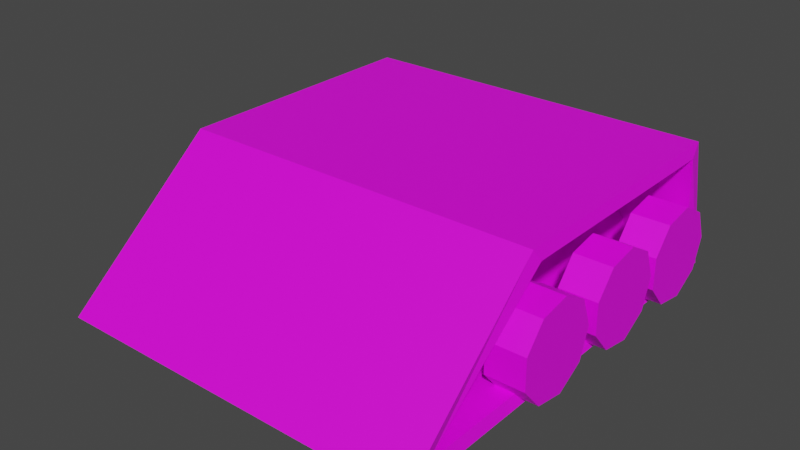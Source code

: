 # Source: wheels_1.blend  (saved by Blender 3.6.11; exported with 4.5.12 LTS)
import bpy
from mathutils import Matrix  # noqa: F401  (used for matrix-valued properties, if any)

bpy.ops.wm.read_factory_settings(use_empty=True)
scene = bpy.context.scene
scene.name = 'Scene'

# ---- collections
col_collection = bpy.data.collections.new('Collection'); scene.collection.children.link(col_collection)

# ---- images (referenced by path relative to the original .blend; pixels are not part of the script)
import os
ASSET_DIR = os.environ.get("B2B_ASSET_DIR", "")  # directory of the original .blend (textures are referenced by path, not embedded)
HERE = os.path.dirname(os.path.abspath(__file__))  # packed textures are extracted next to this script under _unpacked/

def load_image(name, relpath, width, height, colorspace="sRGB"):
    """Load a texture the original file referenced (path relative to the .blend, or extracted next to this script)."""
    p = next((c for c in (os.path.join(HERE, relpath), os.path.join(ASSET_DIR, relpath)) if relpath and os.path.exists(c)), "")
    if p:
        img = bpy.data.images.load(p, check_existing=True)
        img.name = name
    else:  # same state as the original file: an image datablock whose file is absent (Cycles renders it pink)
        img = bpy.data.images.new(name, width, height)
        img.source = "FILE"
        img.filepath = "//" + (relpath or name)
    img.colorspace_settings.name = colorspace
    return img
img_material_001_base_color = load_image('Material.001 Base Color', 'wheels_1_Material.jpg', 1024, 1024, 'sRGB')
img_material_002_base_color = load_image('Material.002 Base Color', 'wheels_1_Material_1.jpg', 1024, 1024, 'sRGB')

# ---- materials (node trees are filled in below, after node groups)
mat_material_001 = bpy.data.materials.new('Material.001')
mat_material_001.use_transparent_shadow = False
mat_material_002 = bpy.data.materials.new('Material.002')
mat_material_002.use_transparent_shadow = False

# ---- material node trees
mat_material_001.use_nodes = True; mat_material_001.node_tree.nodes.clear()
_N = mat_material_001.node_tree.nodes; _L = mat_material_001.node_tree.links
n0 = _N.new('ShaderNodeBsdfPrincipled'); n0.name = 'Principled BSDF'; n0.location = (10, 300)
n0.distribution = 'GGX'
n0.subsurface_method = 'RANDOM_WALK_SKIN'
n0.inputs[3].default_value = 1.45
n0.inputs[27].default_value = (0.0, 0.0, 0.0, 1.0)
n0.inputs[28].default_value = 1.0
n1 = _N.new('ShaderNodeOutputMaterial'); n1.name = 'Material Output'; n1.location = (300, 300)
n2 = _N.new('ShaderNodeTexImage'); n2.name = 'Image Texture'; n2.location = (-280, 280)
n2.image = img_material_001_base_color
_L.new(n0.outputs[0], n1.inputs[0])
_L.new(n2.outputs[0], n0.inputs[0])
n1.is_active_output = True
mat_material_002.use_nodes = True; mat_material_002.node_tree.nodes.clear()
_N = mat_material_002.node_tree.nodes; _L = mat_material_002.node_tree.links
n0 = _N.new('ShaderNodeBsdfPrincipled'); n0.name = 'Principled BSDF'; n0.location = (10, 300)
n0.distribution = 'GGX'
n0.subsurface_method = 'RANDOM_WALK_SKIN'
n0.inputs[3].default_value = 1.45
n0.inputs[27].default_value = (0.0, 0.0, 0.0, 1.0)
n0.inputs[28].default_value = 1.0
n1 = _N.new('ShaderNodeOutputMaterial'); n1.name = 'Material Output'; n1.location = (300, 300)
n2 = _N.new('ShaderNodeTexImage'); n2.name = 'Image Texture'; n2.location = (-280, 280)
n2.image = img_material_002_base_color
_L.new(n0.outputs[0], n1.inputs[0])
_L.new(n2.outputs[0], n0.inputs[0])
n1.is_active_output = True

# ---- world
world_world = bpy.data.worlds.new('World'); scene.world = world_world
world_world.use_nodes = True; world_world.node_tree.nodes.clear()
_N = world_world.node_tree.nodes; _L = world_world.node_tree.links
n0 = _N.new('ShaderNodeOutputWorld'); n0.name = 'World Output'; n0.location = (300, 300)
n1 = _N.new('ShaderNodeBackground'); n1.name = 'Background'; n1.location = (10, 300)
n1.inputs[0].default_value = (0.05088, 0.05088, 0.05088, 1.0)
_L.new(n1.outputs[0], n0.inputs[0])
n0.is_active_output = True
world_world.color = (0.05088, 0.05088, 0.05088)
world_world.use_sun_shadow = False
world_world.sun_shadow_jitter_overblur = 0.0

# ---- meshes
me_cube = bpy.data.meshes.new('Cube')
me_cube.from_pydata([(0.2075, -0.1364, -0.2257), (0.2769, -0.429, -0.4743), (0.0, -0.1523, -0.2), (3.775e-08, -0.5, -0.5), (0.2075, 0.4174, -0.2257), (0.2769, 0.4553, -0.4743), (0.0, 0.4502, -0.2), (-3.775e-08, 0.5, -0.5), (0.4234, -0.5, -0.5), (0.4234, 0.5, -0.5), (0.4163, -0.1523, -0.2), (0.4163, 0.4502, -0.2), (0.4162, -0.429, -0.4743), (0.4162, 0.4553, -0.4743), (0.4235, -0.1364, -0.2257), (0.4235, 0.4174, -0.2257)], [], [(10, 11, 6, 2), (3, 2, 6, 7), (7, 6, 11, 9), (9, 8, 3, 7), (8, 10, 2, 3), (5, 4, 0, 1), (13, 12, 8, 9), (12, 14, 10, 8), (15, 13, 9, 11), (14, 15, 11, 10), (5, 1, 12, 13), (1, 0, 14, 12), (4, 5, 13, 15), (0, 4, 15, 14)])
_uv = me_cube.uv_layers.new(name='UVMap')
_uv.uv.foreach_set('vector', [0.8328, 0.1895, 0.8328, 0.518, 0.6058, 0.518, 0.6058, 0.1895, 0.6058, 0.5451, 0.4423, 0.3556, 0.4423, 0.02712, 0.6058, -2.648e-08, 0.1658, 0.8176, 3.25e-09, 0.8176, -6.668e-09, 0.5907, 0.1658, 0.5451, 4.873e-08, 0.5451, 0.0, 0.0, 0.2725, -1.624e-08, 0.2725, 0.5451, 0.8784, 1.624e-08, 0.8328, 0.1895, 0.6058, 0.1895, 0.6058, 0.0, 0.6058, 0.518, 0.7465, 0.5387, 0.7465, 0.8405, 0.6058, 1.0, 0.4278, 0.5207, 0.4278, 0.03871, 0.4423, -1.933e-08, 0.4423, 0.5451, 0.4278, 0.03871, 0.2871, 0.1982, 0.2725, 0.1895, 0.4423, -1.933e-08, 0.2871, 0.5001, 0.4278, 0.5207, 0.4423, 0.5451, 0.2725, 0.518, 0.2871, 0.1982, 0.2871, 0.5001, 0.2725, 0.518, 0.2725, 0.1895, 0.8784, 0.482, 0.8784, 0.0, 0.9961, 0.0, 0.9961, 0.482, 0.8638, 0.5276, 0.8885, 0.6896, 0.7712, 0.68, 0.7465, 0.518, 0.2792, 0.5451, 0.2792, 0.6873, 0.1658, 0.7186, 0.1658, 0.5764, 0.8885, 0.6896, 0.8638, 0.9905, 0.7465, 0.9809, 0.7712, 0.68])
me_cube.materials.append(mat_material_001)
me_cube.use_mirror_vertex_groups = False
me_cube.update()
me_cylinder_001 = bpy.data.meshes.new('Cylinder.001')
me_cylinder_001.from_pydata([(0.4602, -0.1043, 0.004775), (0.3737, -0.1043, 0.004775), (0.4602, -0.1745, 0.01624), (0.3737, -0.1745, 0.01624), (0.4602, -0.2209, 0.07014), (0.3737, -0.2209, 0.07014), (0.4602, -0.2218, 0.1412), (0.3737, -0.2218, 0.1412), (0.4602, -0.1767, 0.1963), (0.3737, -0.1767, 0.1963), (0.4602, -0.1069, 0.2095), (0.3737, -0.1069, 0.2095), (0.4602, -0.04484, 0.1747), (0.3737, -0.04484, 0.1747), (0.4602, -0.01968, 0.1082), (0.3737, -0.01968, 0.1082), (0.4602, -0.04316, 0.0411), (0.3737, -0.04316, 0.0411)], [], [(0, 1, 3, 2), (2, 3, 5, 4), (4, 5, 7, 6), (6, 7, 9, 8), (8, 9, 11, 10), (10, 11, 13, 12), (12, 13, 15, 14), (3, 1, 17, 15, 13, 11, 9, 7, 5), (14, 15, 17, 16), (16, 17, 1, 0), (0, 2, 4, 6, 8, 10, 12, 14, 16)])
_uv = me_cylinder_001.uv_layers.new(name='UVMap')
_uv.uv.foreach_set('vector', [0.4175, 1.825e-08, 0.4175, 0.427, 0.3205, 0.427, 0.3205, 1.401e-08, 0.3205, -1.401e-08, 0.3205, 0.427, 0.2236, 0.427, 0.2236, 4.328e-08, 0.2236, 4.328e-08, 0.2236, 0.427, 0.09697, 0.427, 0.09697, 1.019e-07, 0.09697, 1.019e-07, 0.09697, 0.427, 1.778e-07, 0.427, 2.653e-08, 1.061e-07, 4.224e-08, 0.854, -5.403e-09, 0.427, 0.09697, 0.427, 0.09697, 0.854, 0.09697, 0.854, 0.09697, 0.427, 0.2236, 0.427, 0.2236, 0.854, 0.2236, 0.854, 0.2236, 0.427, 0.3205, 0.427, 0.3205, 0.854, 0.4019, 0.7695, 0.3205, 0.6725, 0.3205, 0.546, 0.4019, 0.449, 0.5266, 0.427, 0.6362, 0.4903, 0.6795, 0.6093, 0.6362, 0.7282, 0.5266, 0.7915, 0.641, 2.802e-08, 0.641, 0.427, 0.5441, 0.427, 0.5441, 2.378e-08, 0.5441, 2.378e-08, 0.5441, 0.427, 0.4175, 0.427, 0.4175, 1.825e-08, 0.8471, 4.831e-09, 0.9567, 0.06329, 1.0, 0.1822, 0.9567, 0.3012, 0.8471, 0.3645, 0.7224, 0.3425, 0.6411, 0.2455, 0.6411, 0.119, 0.7224, 0.02198])
me_cylinder_001.materials.append(mat_material_002)
me_cylinder_001.update()

# ---- objects
ob_cube = bpy.data.objects.new('Cube', me_cube)
ob_cylinder = bpy.data.objects.new('Cylinder', me_cylinder_001)
ob_cylinder_001 = bpy.data.objects.new('Cylinder.001', me_cylinder_001)
ob_cylinder_002 = bpy.data.objects.new('Cylinder.002', me_cylinder_001)

# ---- transforms, parenting, visibility, modifiers, constraints
ob_cube.location = (0.0, -0.08458, 0.7534)
ob_cube.scale = (1.5, 1.5, 1.5)
ob_cube.lock_rotations_4d = False
ob_cube.empty_display_type = 'ARROWS'
ob_cube.lineart.crease_threshold = 0.0
_m = ob_cube.modifiers.new('Mirror', 'MIRROR')
_m.use_clip = True
ob_cylinder.location = (0.0, -0.08458, -0.0006358)
ob_cylinder.scale = (1.5, 1.5, 1.5)
_m = ob_cylinder.modifiers.new('Mirror', 'MIRROR')
ob_cylinder_001.location = (0.0, 0.2607, -0.0006358)
ob_cylinder_001.scale = (1.5, 1.5, 1.5)
_m = ob_cylinder_001.modifiers.new('Mirror', 'MIRROR')
ob_cylinder_002.location = (0.0, 0.5851, -0.0006358)
ob_cylinder_002.scale = (1.5, 1.5, 1.5)
_m = ob_cylinder_002.modifiers.new('Mirror', 'MIRROR')

# ---- collection membership
col_collection.objects.link(ob_cube)
col_collection.objects.link(ob_cylinder)
col_collection.objects.link(ob_cylinder_001)
col_collection.objects.link(ob_cylinder_002)

# ---- scene / render settings (as saved in the file)
scene.frame_start = 1; scene.frame_end = 250; scene.frame_set(0)
scene.render.engine = 'BLENDER_EEVEE_NEXT'
scene.cycles.sampling_pattern = 'TABULATED_SOBOL'
scene.view_settings.view_transform = 'Filmic'
bpy.context.view_layer.update()

# ---- added for rendering (the .blend has no active camera and no usable light): camera, sun
cam_auto = bpy.data.cameras.new('AutoCamera')
cam_auto.lens = 50.0
cam_auto.sensor_width = 36.0
cam_auto.clip_end = 1000.0
ob_auto_camera = bpy.data.objects.new('AutoCamera', cam_auto)
scene.collection.objects.link(ob_auto_camera)
ob_auto_camera.location = (1.93152, -2.40241, 1.77359)
ob_auto_camera.rotation_euler = (1.09748, -7.21219e-08, 0.694738)
scene.camera = ob_auto_camera
light_auto_sun = bpy.data.lights.new('AutoSun', 'SUN')
light_auto_sun.energy = 3.0
light_auto_sun.angle = 0.0523599
ob_auto_sun = bpy.data.objects.new('AutoSun', light_auto_sun)
scene.collection.objects.link(ob_auto_sun)
ob_auto_sun.rotation_euler = (0.872665, 0.174533, 0.523599)
bpy.context.view_layer.update()
